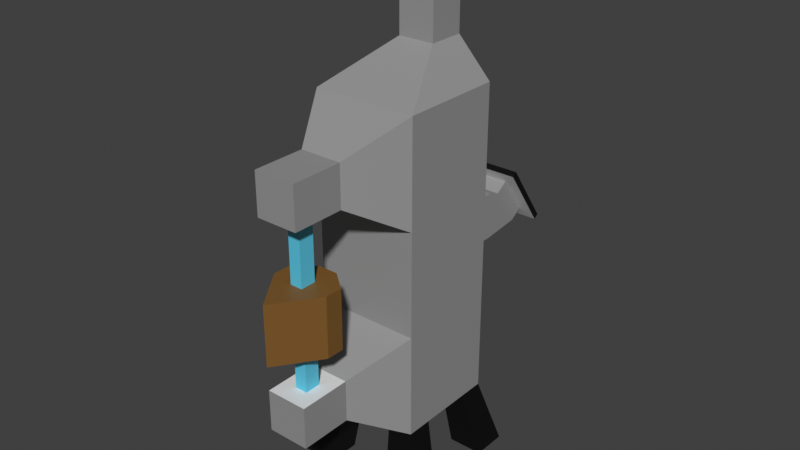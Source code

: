 # Source: WoodChopper.blend  (saved by Blender 3.0.42; exported with 4.5.12 LTS)
import bpy
from mathutils import Matrix  # noqa: F401  (used for matrix-valued properties, if any)

bpy.ops.wm.read_factory_settings(use_empty=True)
scene = bpy.context.scene
scene.name = 'Scene'

# ---- collections
col_collection = bpy.data.collections.new('Collection'); scene.collection.children.link(col_collection)

# ---- materials (node trees are filled in below, after node groups)
mat_material = bpy.data.materials.new('Material')
mat_material.alpha_threshold = 0.0
mat_material.use_transparent_shadow = False
mat_material.line_color = (0.0, 0.0, 0.0, 1.0)
mat_scree = bpy.data.materials.new('Scree')
mat_scree.use_transparent_shadow = False
mat_body = bpy.data.materials.new('Body')
mat_body.use_transparent_shadow = False
mat_forcefield = bpy.data.materials.new('Forcefield')
mat_forcefield.use_transparent_shadow = False
mat_wood = bpy.data.materials.new('Wood')
mat_wood.use_transparent_shadow = False

# ---- material node trees
mat_material.use_nodes = True; mat_material.node_tree.nodes.clear()
_N = mat_material.node_tree.nodes; _L = mat_material.node_tree.links
n0 = _N.new('ShaderNodeOutputMaterial'); n0.name = 'Material Output'; n0.location = (300, 300)
n1 = _N.new('ShaderNodeBsdfPrincipled'); n1.name = 'Principled BSDF'; n1.location = (10, 300)
n1.distribution = 'GGX'
n1.subsurface_method = 'RANDOM_WALK_SKIN'
n1.inputs[2].default_value = 0.4
n1.inputs[3].default_value = 1.45
n1.inputs[27].default_value = (0.0, 0.0, 0.0, 1.0)
n1.inputs[28].default_value = 1.0
_L.new(n1.outputs[0], n0.inputs[0])
n0.is_active_output = True
mat_scree.use_nodes = True; mat_scree.node_tree.nodes.clear()
_N = mat_scree.node_tree.nodes; _L = mat_scree.node_tree.links
n0 = _N.new('ShaderNodeBsdfPrincipled'); n0.name = 'Principled BSDF'; n0.location = (10, 300)
n0.distribution = 'GGX'
n0.subsurface_method = 'RANDOM_WALK_SKIN'
n0.inputs[0].default_value = (0.0, 0.0, 0.0, 1.0)
n0.inputs[3].default_value = 1.45
n0.inputs[27].default_value = (0.0, 0.0, 0.0, 1.0)
n0.inputs[28].default_value = 1.0
n1 = _N.new('ShaderNodeOutputMaterial'); n1.name = 'Material Output'; n1.location = (300, 300)
_L.new(n0.outputs[0], n1.inputs[0])
n1.is_active_output = True
mat_body.use_nodes = True; mat_body.node_tree.nodes.clear()
_N = mat_body.node_tree.nodes; _L = mat_body.node_tree.links
n0 = _N.new('ShaderNodeBsdfPrincipled'); n0.name = 'Principled BSDF'; n0.location = (10, 300)
n0.distribution = 'GGX'
n0.subsurface_method = 'RANDOM_WALK_SKIN'
n0.inputs[0].default_value = (0.3108, 0.3108, 0.3108, 1.0)
n0.inputs[3].default_value = 1.45
n0.inputs[27].default_value = (0.0, 0.0, 0.0, 1.0)
n0.inputs[28].default_value = 1.0
n1 = _N.new('ShaderNodeOutputMaterial'); n1.name = 'Material Output'; n1.location = (300, 300)
_L.new(n0.outputs[0], n1.inputs[0])
n1.is_active_output = True
mat_forcefield.use_nodes = True; mat_forcefield.node_tree.nodes.clear()
_N = mat_forcefield.node_tree.nodes; _L = mat_forcefield.node_tree.links
n0 = _N.new('ShaderNodeBsdfPrincipled'); n0.name = 'Principled BSDF'; n0.location = (10, 300)
n0.distribution = 'GGX'
n0.subsurface_method = 'RANDOM_WALK_SKIN'
n0.inputs[0].default_value = (0.1074, 0.5883, 0.8018, 1.0)
n0.inputs[3].default_value = 1.45
n0.inputs[27].default_value = (0.0, 0.0, 0.0, 1.0)
n0.inputs[28].default_value = 1.0
n1 = _N.new('ShaderNodeOutputMaterial'); n1.name = 'Material Output'; n1.location = (300, 300)
_L.new(n0.outputs[0], n1.inputs[0])
n1.is_active_output = True
mat_wood.use_nodes = True; mat_wood.node_tree.nodes.clear()
_N = mat_wood.node_tree.nodes; _L = mat_wood.node_tree.links
n0 = _N.new('ShaderNodeBsdfPrincipled'); n0.name = 'Principled BSDF'; n0.location = (10, 300)
n0.distribution = 'GGX'
n0.subsurface_method = 'RANDOM_WALK_SKIN'
n0.inputs[0].default_value = (0.2079, 0.09752, 0.0201, 1.0)
n0.inputs[3].default_value = 1.45
n0.inputs[27].default_value = (0.0, 0.0, 0.0, 1.0)
n0.inputs[28].default_value = 1.0
n1 = _N.new('ShaderNodeOutputMaterial'); n1.name = 'Material Output'; n1.location = (300, 300)
_L.new(n0.outputs[0], n1.inputs[0])
n1.is_active_output = True

# ---- world
world_world = bpy.data.worlds.new('World'); scene.world = world_world
world_world.use_nodes = True; world_world.node_tree.nodes.clear()
_N = world_world.node_tree.nodes; _L = world_world.node_tree.links
n0 = _N.new('ShaderNodeOutputWorld'); n0.name = 'World Output'; n0.location = (300, 300)
n1 = _N.new('ShaderNodeBackground'); n1.name = 'Background'; n1.location = (10, 300)
n1.inputs[0].default_value = (0.05088, 0.05088, 0.05088, 1.0)
_L.new(n1.outputs[0], n0.inputs[0])
n0.is_active_output = True
world_world.color = (0.05088, 0.05088, 0.05088)
world_world.use_sun_shadow = False
world_world.sun_shadow_jitter_overblur = 0.0

# ---- meshes
me_cube = bpy.data.meshes.new('Cube')
me_cube.from_pydata([(1.0, 1.0, 1.0), (1.0, 1.0, -1.0), (0.4, 0.0, 0.4), (0.4, 0.0, -0.4), (-1.0, 1.0, 1.0), (-1.0, 1.0, -1.0), (-0.4, 0.0, 0.4), (-0.4, 0.0, -0.4), (1.0, 3.0, -1.0), (-1.0, 3.0, -1.0), (1.0, 3.0, 1.0), (-1.0, 3.0, 1.0), (-1.0, 1.0, 3.0), (1.0, 1.0, 3.0), (-1.0, 3.0, 3.0), (1.0, 3.0, 3.0), (-1.0, 1.0, 5.0), (1.0, 1.0, 5.0), (-1.0, 3.0, 5.0), (1.0, 3.0, 5.0), (-0.4, 0.0, 3.6), (0.4, 0.0, 3.6), (-0.4, 0.0, 4.4), (0.4, 0.0, 4.4), (-0.4, -1.0, -0.4), (-0.4, -1.0, 0.4), (0.4, -1.0, 0.4), (0.4, -1.0, -0.4), (-0.4, -1.0, 3.6), (0.4, -1.0, 3.6), (-0.4, -1.0, 4.4), (0.4, -1.0, 4.4), (0.0, 1.0, -1.0), (0.0, 3.0, -1.0), (1.0, 2.0, -1.0), (-1.0, 2.0, -1.0), (0.0, 2.0, -1.0), (-0.5, 1.0, -1.0), (-0.5, 3.0, -1.0), (1.0, 2.5, -1.0), (-1.0, 1.5, -1.0), (0.5, 1.0, -1.0), (0.5, 3.0, -1.0), (1.0, 1.5, -1.0), (-1.0, 2.5, -1.0), (0.0, 2.5, -1.0), (0.0, 1.5, -1.0), (0.5, 2.0, -1.0), (-0.5, 2.0, -1.0), (-0.5, 1.5, -1.0), (0.5, 1.5, -1.0), (0.5, 2.5, -1.0), (-0.5, 2.5, -1.0), (-0.6608, 0.6784, -2.271), (-1.322, 0.6784, -2.271), (-0.6608, 3.322, -2.271), (-1.322, 3.322, -2.271), (1.322, 2.661, -2.271), (1.322, 3.322, -2.271), (-1.322, 1.339, -2.271), (1.322, 0.6784, -2.271), (0.6608, 0.6784, -2.271), (0.6608, 3.322, -2.271), (1.322, 1.339, -2.271), (-1.322, 2.661, -2.271), (-0.6608, 1.339, -2.271), (0.6608, 1.339, -2.271), (0.6608, 2.661, -2.271), (-0.6608, 2.661, -2.271), (-0.3498, 2.306, 5.682), (0.3498, 2.306, 5.682), (-0.3498, 3.006, 5.682), (0.3498, 3.006, 5.682), (-0.3498, 2.306, 7.198), (0.3498, 2.306, 7.198), (-0.3498, 3.006, 7.198), (0.3498, 3.006, 7.198), (-0.2131, 2.443, 7.198), (0.2131, 2.443, 7.198), (-0.2131, 2.869, 7.198), (0.2131, 2.869, 7.198), (-0.2131, 2.443, 6.914), (0.2131, 2.443, 6.914), (-0.2131, 2.869, 6.914), (0.2131, 2.869, 6.914), (-0.4555, 3.0, 1.545), (0.4555, 3.0, 1.545), (-0.4555, 3.0, 2.455), (0.4555, 3.0, 2.455), (-0.4555, 3.936, 1.545), (0.4555, 3.936, 1.545), (-0.4555, 3.936, 2.455), (0.4555, 3.936, 2.455), (-0.4555, 4.701, 1.627), (0.4555, 4.701, 1.627), (-0.4555, 4.178, 2.373), (0.4555, 4.178, 2.373), (-0.4555, 4.933, 1.79), (0.4555, 4.933, 1.79), (-0.4555, 4.411, 2.536), (0.4555, 4.411, 2.536), (-0.7139, 5.082, 1.578), (0.7139, 5.082, 1.578), (-0.7139, 4.263, 2.748), (0.7139, 4.263, 2.748), (-0.7139, 5.179, 1.646), (0.7139, 5.179, 1.646), (-0.7139, 4.36, 2.816), (0.7139, 4.36, 2.816), (1.0, 3.0, 1.0), (1.0, 1.0, 1.0), (1.0, 3.0, 3.0), (1.0, 1.0, 3.0), (0.4555, 3.0, 1.545), (0.4555, 3.0, 2.455), (0.4555, 3.936, 1.545), (0.4555, 3.936, 2.455), (-0.4555, 4.178, 2.373), (0.4555, 4.178, 2.373), (0.4555, 4.701, 1.627), (-0.4555, 4.411, 2.536), (0.4555, 4.411, 2.536), (0.4555, 4.933, 1.79), (-0.7139, 4.263, 2.748), (0.7139, 4.263, 2.748), (-0.7139, 4.36, 2.816), (0.7139, 4.36, 2.816), (0.12, -0.35, 0.4), (-0.12, -0.35, 0.4), (-0.12, -0.35, 3.6), (0.12, -0.35, 3.6), (0.12, -0.65, 0.4), (-0.12, -0.65, 0.4), (-0.12, -0.65, 3.6), (0.12, -0.65, 3.6), (0.12, -0.35, 3.845), (-0.12, -0.35, 3.845), (0.12, -0.65, 3.845), (-0.12, -0.65, 3.845)], [], [(0, 4, 6, 2), (22, 20, 28, 30), (7, 6, 4, 5), (5, 37, 32, 41, 1, 3, 7), (1, 0, 2, 3), (0, 1, 43, 34, 39, 8, 10), (9, 11, 10, 8, 42, 33, 38), (5, 4, 11, 9, 44, 35, 40), (49, 37, 53, 65), (10, 15, 111, 109), (13, 15, 19, 17), (14, 15, 88, 87), (11, 4, 12, 14), (4, 0, 13, 12), (18, 16, 69, 71), (17, 16, 22, 23), (14, 12, 16, 18), (15, 14, 18, 19), (7, 3, 27, 24), (13, 17, 23, 21), (12, 13, 21, 20), (16, 12, 20, 22), (27, 26, 25, 24), (28, 29, 31, 30), (6, 25, 132, 128), (23, 22, 30, 31), (3, 2, 26, 27), (21, 23, 31, 29), (20, 21, 130, 129), (6, 7, 24, 25), (51, 45, 33, 42), (50, 46, 36, 47), (49, 40, 35, 48), (46, 49, 48, 36), (32, 37, 49, 46), (51, 42, 62, 67), (43, 50, 47, 34), (42, 8, 58, 62), (41, 32, 46, 50), (52, 44, 64, 68), (34, 47, 51, 39), (47, 36, 45, 51), (45, 52, 38, 33), (36, 48, 52, 45), (48, 35, 44, 52), (68, 64, 56, 55), (53, 54, 59, 65), (60, 61, 66, 63), (57, 67, 62, 58), (43, 1, 60, 63), (44, 9, 56, 64), (37, 5, 54, 53), (39, 51, 67, 57), (8, 39, 57, 58), (40, 49, 65, 59), (38, 52, 68, 55), (41, 50, 66, 61), (5, 40, 59, 54), (9, 38, 55, 56), (50, 43, 63, 66), (1, 41, 61, 60), (70, 72, 76, 74), (19, 18, 71, 72), (17, 19, 72, 70), (16, 17, 70, 69), (75, 73, 77, 79), (69, 70, 74, 73), (71, 69, 73, 75), (72, 71, 75, 76), (78, 80, 84, 82), (76, 75, 79, 80), (74, 76, 80, 78), (73, 74, 78, 77), (81, 82, 84, 83), (77, 78, 82, 81), (79, 77, 81, 83), (80, 79, 83, 84), (85, 87, 91, 89), (10, 11, 85, 86), (11, 14, 87, 85), (15, 10, 86, 88), (108, 107, 125, 126), (87, 88, 92, 91), (98, 100, 121, 122), (86, 85, 89, 90), (94, 93, 97, 98), (90, 89, 93, 94), (89, 91, 95, 93), (91, 92, 96, 95), (97, 99, 103, 101), (93, 95, 99, 97), (15, 13, 112, 111), (107, 103, 123, 125), (104, 102, 106, 108), (95, 96, 118, 117), (100, 98, 102, 104), (98, 97, 101, 102), (106, 105, 107, 108), (102, 101, 105, 106), (101, 103, 107, 105), (88, 86, 113, 114), (110, 109, 111, 112), (116, 115, 119, 118), (114, 113, 115, 116), (117, 118, 121, 120), (118, 119, 122, 121), (120, 121, 124, 123), (123, 124, 126, 125), (0, 10, 109, 110), (90, 94, 119, 115), (13, 0, 110, 112), (96, 92, 116, 118), (103, 99, 120, 123), (92, 88, 114, 116), (94, 98, 122, 119), (86, 90, 115, 113), (99, 95, 117, 120), (104, 108, 126, 124), (100, 104, 124, 121), (128, 132, 138, 136), (129, 130, 134, 133), (28, 20, 129, 133), (2, 6, 128, 127), (21, 29, 134, 130), (29, 28, 133, 134), (26, 2, 127, 131), (25, 26, 131, 132), (135, 136, 138, 137), (131, 127, 135, 137), (132, 131, 137, 138), (127, 128, 136, 135)])
me_cube.polygons.foreach_set('material_index', [2, 2, 2, 2, 2, 2, 2, 2, 1, 0, 2, 2, 2, 2, 2, 2, 2, 2, 2, 2, 0, 2, 2, 2, 0, 2, 2, 2, 0, 2, 2, 2, 2, 2, 2, 1, 2, 1, 2, 1, 2, 2, 2, 2, 2, 1, 1, 1, 1, 1, 1, 1, 1, 1, 1, 1, 1, 1, 1, 1, 1, 2, 2, 2, 2, 2, 2, 2, 2, 2, 2, 2, 2, 2, 2, 2, 2, 2, 2, 2, 2, 0, 2, 0, 2, 2, 2, 2, 2, 0, 2, 0, 0, 1, 0, 0, 0, 1, 1, 1, 0, 2, 2, 2, 2, 2, 0, 1, 0, 0, 0, 0, 0, 0, 0, 0, 0, 0, 0, 3, 0, 0, 0, 0, 0, 0, 0, 0, 3, 3, 3])
_uv = me_cube.uv_layers.new(name='UVMap')
_uv.uv.foreach_set('vector', [0.625, 0.5, 0.875, 0.5, 0.875, 0.75, 0.625, 0.75, 0.625, 0.25, 0.625, 0.25, 0.625, 0.25, 0.625, 0.25, 0.375, 0.0, 0.625, 0.0, 0.625, 0.25, 0.375, 0.25, 0.125, 0.5, 0.1875, 0.5, 0.25, 0.5, 0.3125, 0.5, 0.375, 0.5, 0.375, 0.75, 0.125, 0.75, 0.375, 0.5, 0.625, 0.5, 0.625, 0.75, 0.375, 0.75, 0.625, 0.5, 0.375, 0.5, 0.375, 0.5, 0.375, 0.5, 0.375, 0.5, 0.375, 0.5, 0.625, 0.5, 0.375, 0.25, 0.625, 0.25, 0.625, 0.5, 0.375, 0.5, 0.375, 0.4375, 0.375, 0.375, 0.375, 0.3125, 0.375, 0.25, 0.625, 0.25, 0.625, 0.25, 0.375, 0.25, 0.375, 0.25, 0.375, 0.25, 0.375, 0.25, 0.1875, 0.5, 0.1875, 0.5, 0.1875, 0.5, 0.1875, 0.5, 0.625, 0.5, 0.625, 0.5, 0.625, 0.5, 0.625, 0.5, 0.625, 0.5, 0.625, 0.5, 0.625, 0.5, 0.625, 0.5, 0.625, 0.25, 0.625, 0.5, 0.625, 0.5, 0.625, 0.25, 0.625, 0.25, 0.625, 0.25, 0.625, 0.25, 0.625, 0.25, 0.875, 0.5, 0.625, 0.5, 0.625, 0.5, 0.875, 0.5, 0.625, 0.25, 0.625, 0.25, 0.625, 0.25, 0.625, 0.25, 0.625, 0.5, 0.875, 0.5, 0.875, 0.5, 0.625, 0.5, 0.625, 0.25, 0.625, 0.25, 0.625, 0.25, 0.625, 0.25, 0.625, 0.5, 0.625, 0.25, 0.625, 0.25, 0.625, 0.5, 0.125, 0.75, 0.375, 0.75, 0.375, 0.75, 0.125, 0.75, 0.625, 0.5, 0.625, 0.5, 0.625, 0.5, 0.625, 0.5, 0.875, 0.5, 0.625, 0.5, 0.625, 0.5, 0.875, 0.5, 0.625, 0.25, 0.625, 0.25, 0.625, 0.25, 0.625, 0.25, 0.375, 0.75, 0.625, 0.75, 0.625, 1.0, 0.375, 1.0, 0.875, 0.5, 0.625, 0.5, 0.625, 0.5, 0.875, 0.5, 0.625, 0.0, 0.625, 0.0, 0.625, 0.0, 0.625, 0.0, 0.625, 0.5, 0.875, 0.5, 0.875, 0.5, 0.625, 0.5, 0.375, 0.75, 0.625, 0.75, 0.625, 0.75, 0.375, 0.75, 0.625, 0.5, 0.625, 0.5, 0.625, 0.5, 0.625, 0.5, 0.875, 0.5, 0.625, 0.5, 0.625, 0.5, 0.875, 0.5, 0.625, 0.0, 0.375, 0.0, 0.375, 0.0, 0.625, 0.0, 0.3125, 0.5, 0.25, 0.5, 0.25, 0.5, 0.3125, 0.5, 0.3125, 0.5, 0.25, 0.5, 0.25, 0.5, 0.3125, 0.5, 0.1875, 0.5, 0.125, 0.5, 0.125, 0.5, 0.1875, 0.5, 0.25, 0.5, 0.1875, 0.5, 0.1875, 0.5, 0.25, 0.5, 0.25, 0.5, 0.1875, 0.5, 0.1875, 0.5, 0.25, 0.5, 0.3125, 0.5, 0.3125, 0.5, 0.3125, 0.5, 0.3125, 0.5, 0.375, 0.5, 0.3125, 0.5, 0.3125, 0.5, 0.375, 0.5, 0.375, 0.4375, 0.375, 0.5, 0.375, 0.5, 0.375, 0.4375, 0.3125, 0.5, 0.25, 0.5, 0.25, 0.5, 0.3125, 0.5, 0.1875, 0.5, 0.125, 0.5, 0.125, 0.5, 0.1875, 0.5, 0.375, 0.5, 0.3125, 0.5, 0.3125, 0.5, 0.375, 0.5, 0.3125, 0.5, 0.25, 0.5, 0.25, 0.5, 0.3125, 0.5, 0.25, 0.5, 0.1875, 0.5, 0.1875, 0.5, 0.25, 0.5, 0.25, 0.5, 0.1875, 0.5, 0.1875, 0.5, 0.25, 0.5, 0.1875, 0.5, 0.125, 0.5, 0.125, 0.5, 0.1875, 0.5, 0.1875, 0.5, 0.125, 0.5, 0.125, 0.5, 0.1875, 0.5, 0.1875, 0.5, 0.125, 0.5, 0.125, 0.5, 0.1875, 0.5, 0.375, 0.5, 0.3125, 0.5, 0.3125, 0.5, 0.375, 0.5, 0.375, 0.5, 0.3125, 0.5, 0.3125, 0.5, 0.375, 0.5, 0.375, 0.5, 0.375, 0.5, 0.375, 0.5, 0.375, 0.5, 0.375, 0.25, 0.375, 0.25, 0.375, 0.25, 0.375, 0.25, 0.1875, 0.5, 0.125, 0.5, 0.125, 0.5, 0.1875, 0.5, 0.375, 0.5, 0.3125, 0.5, 0.3125, 0.5, 0.375, 0.5, 0.375, 0.5, 0.375, 0.5, 0.375, 0.5, 0.375, 0.5, 0.125, 0.5, 0.1875, 0.5, 0.1875, 0.5, 0.125, 0.5, 0.1875, 0.5, 0.1875, 0.5, 0.1875, 0.5, 0.1875, 0.5, 0.3125, 0.5, 0.3125, 0.5, 0.3125, 0.5, 0.3125, 0.5, 0.375, 0.25, 0.375, 0.25, 0.375, 0.25, 0.375, 0.25, 0.375, 0.25, 0.375, 0.3125, 0.375, 0.3125, 0.375, 0.25, 0.3125, 0.5, 0.375, 0.5, 0.375, 0.5, 0.3125, 0.5, 0.375, 0.5, 0.3125, 0.5, 0.3125, 0.5, 0.375, 0.5, 0.625, 0.5, 0.625, 0.5, 0.625, 0.5, 0.625, 0.5, 0.625, 0.5, 0.625, 0.25, 0.625, 0.25, 0.625, 0.5, 0.625, 0.5, 0.625, 0.5, 0.625, 0.5, 0.625, 0.5, 0.875, 0.5, 0.625, 0.5, 0.625, 0.5, 0.875, 0.5, 0.625, 0.25, 0.625, 0.25, 0.625, 0.25, 0.625, 0.25, 0.875, 0.5, 0.625, 0.5, 0.625, 0.5, 0.875, 0.5, 0.625, 0.25, 0.625, 0.25, 0.625, 0.25, 0.625, 0.25, 0.625, 0.5, 0.625, 0.25, 0.625, 0.25, 0.625, 0.5, 0.625, 0.5, 0.625, 0.5, 0.625, 0.5, 0.625, 0.5, 0.625, 0.5, 0.625, 0.25, 0.625, 0.25, 0.625, 0.5, 0.625, 0.5, 0.625, 0.5, 0.625, 0.5, 0.625, 0.5, 0.875, 0.5, 0.625, 0.5, 0.625, 0.5, 0.875, 0.5, 0.875, 0.5, 0.625, 0.5, 0.625, 0.5, 0.625, 0.25, 0.875, 0.5, 0.625, 0.5, 0.625, 0.5, 0.875, 0.5, 0.625, 0.25, 0.625, 0.25, 0.625, 0.25, 0.625, 0.25, 0.625, 0.5, 0.625, 0.25, 0.625, 0.25, 0.625, 0.5, 0.625, 0.25, 0.625, 0.25, 0.625, 0.25, 0.625, 0.25, 0.625, 0.5, 0.625, 0.25, 0.625, 0.25, 0.625, 0.5, 0.625, 0.25, 0.625, 0.25, 0.625, 0.25, 0.625, 0.25, 0.625, 0.5, 0.625, 0.5, 0.625, 0.5, 0.625, 0.5, 0.625, 0.5, 0.625, 0.25, 0.625, 0.25, 0.625, 0.5, 0.625, 0.25, 0.625, 0.5, 0.625, 0.5, 0.625, 0.25, 0.625, 0.5, 0.625, 0.5, 0.625, 0.5, 0.625, 0.5, 0.625, 0.5, 0.625, 0.25, 0.625, 0.25, 0.625, 0.5, 0.625, 0.5, 0.625, 0.25, 0.625, 0.25, 0.625, 0.5, 0.625, 0.5, 0.625, 0.25, 0.625, 0.25, 0.625, 0.5, 0.625, 0.25, 0.625, 0.25, 0.625, 0.25, 0.625, 0.25, 0.625, 0.25, 0.625, 0.5, 0.625, 0.5, 0.625, 0.25, 0.625, 0.25, 0.625, 0.25, 0.625, 0.25, 0.625, 0.25, 0.625, 0.25, 0.625, 0.25, 0.625, 0.25, 0.625, 0.25, 0.625, 0.5, 0.625, 0.5, 0.625, 0.5, 0.625, 0.5, 0.625, 0.25, 0.625, 0.25, 0.625, 0.25, 0.625, 0.25, 0.625, 0.5, 0.625, 0.5, 0.625, 0.5, 0.625, 0.5, 0.625, 0.25, 0.625, 0.5, 0.625, 0.5, 0.625, 0.25, 0.625, 0.5, 0.625, 0.5, 0.625, 0.5, 0.625, 0.5, 0.625, 0.5, 0.625, 0.25, 0.625, 0.25, 0.625, 0.5, 0.625, 0.5, 0.625, 0.25, 0.625, 0.25, 0.625, 0.5, 0.625, 0.5, 0.625, 0.25, 0.625, 0.25, 0.625, 0.5, 0.625, 0.25, 0.625, 0.25, 0.625, 0.25, 0.625, 0.25, 0.625, 0.5, 0.625, 0.5, 0.625, 0.5, 0.625, 0.5, 0.625, 0.5, 0.625, 0.5, 0.625, 0.5, 0.625, 0.5, 0.625, 0.5, 0.625, 0.5, 0.625, 0.5, 0.625, 0.5, 0.625, 0.5, 0.625, 0.5, 0.625, 0.5, 0.625, 0.5, 0.625, 0.25, 0.625, 0.5, 0.625, 0.5, 0.625, 0.25, 0.625, 0.5, 0.625, 0.5, 0.625, 0.5, 0.625, 0.5, 0.625, 0.25, 0.625, 0.5, 0.625, 0.5, 0.625, 0.25, 0.625, 0.25, 0.625, 0.5, 0.625, 0.5, 0.625, 0.25, 0.625, 0.5, 0.625, 0.5, 0.625, 0.5, 0.625, 0.5, 0.625, 0.5, 0.625, 0.5, 0.625, 0.5, 0.625, 0.5, 0.625, 0.5, 0.625, 0.5, 0.625, 0.5, 0.625, 0.5, 0.625, 0.5, 0.625, 0.5, 0.625, 0.5, 0.625, 0.5, 0.625, 0.25, 0.625, 0.25, 0.625, 0.25, 0.625, 0.25, 0.625, 0.5, 0.625, 0.5, 0.625, 0.5, 0.625, 0.5, 0.625, 0.5, 0.625, 0.5, 0.625, 0.5, 0.625, 0.5, 0.625, 0.5, 0.625, 0.5, 0.625, 0.5, 0.625, 0.5, 0.625, 0.25, 0.625, 0.25, 0.625, 0.25, 0.625, 0.25, 0.625, 0.5, 0.625, 0.5, 0.625, 0.5, 0.625, 0.5, 0.625, 0.5, 0.625, 0.5, 0.625, 0.5, 0.625, 0.5, 0.625, 0.0, 0.625, 0.0, 0.625, 0.0, 0.625, 0.0, 0.875, 0.5, 0.625, 0.5, 0.625, 0.5, 0.875, 0.5, 0.625, 0.25, 0.625, 0.25, 0.625, 0.25, 0.625, 0.25, 0.625, 0.75, 0.875, 0.75, 0.875, 0.75, 0.625, 0.75, 0.625, 0.5, 0.625, 0.5, 0.625, 0.5, 0.625, 0.5, 0.625, 0.5, 0.875, 0.5, 0.875, 0.5, 0.625, 0.5, 0.625, 0.75, 0.625, 0.75, 0.625, 0.75, 0.625, 0.75, 0.625, 1.0, 0.625, 0.75, 0.625, 0.75, 0.625, 1.0, 0.625, 0.75, 0.875, 0.75, 0.875, 0.75, 0.625, 0.75, 0.625, 0.75, 0.625, 0.75, 0.625, 0.75, 0.625, 0.75, 0.625, 1.0, 0.625, 0.75, 0.625, 0.75, 0.625, 1.0, 0.625, 0.75, 0.875, 0.75, 0.875, 0.75, 0.625, 0.75])
me_cube.materials.append(mat_material)
me_cube.materials.append(mat_scree)
me_cube.materials.append(mat_body)
me_cube.materials.append(mat_forcefield)
me_cube.use_remesh_preserve_volume = False
me_cube.use_remesh_preserve_attributes = False
me_cube.use_mirror_vertex_groups = False
me_cube.update()
me_cube_001 = bpy.data.meshes.new('Cube.001')
me_cube_001.from_pydata([(-1.0, 0.4056, -1.0), (-1.0, 0.4056, 1.0), (-1.0, 1.0, -1.0), (-1.0, 1.0, 1.0), (1.0, 0.4056, -1.0), (1.0, 0.4056, 1.0), (1.0, 1.0, -1.0), (1.0, 1.0, 1.0), (-1.0, 1.0, 0.3333), (-1.0, 1.0, -0.3333), (0.3333, 1.538, -1.0), (-0.3333, 1.538, -1.0), (-0.3333, 1.538, 1.0), (0.3333, 1.538, 1.0), (1.0, 1.0, 0.3333), (1.0, 1.0, -0.3333), (-0.3333, 1.538, -0.3333), (0.3333, 1.538, -0.3333), (-0.3333, 1.538, 0.3333), (0.3333, 1.538, 0.3333), (-1.0, 0.4056, 0.0), (1.0, 0.4056, 0.0), (0.0, -1.0, -1.0), (0.0, -1.0, 1.0), (0.0, -1.0, 0.0)], [], [(0, 20, 1, 3, 8, 9, 2), (19, 13, 7, 14), (6, 15, 14, 7, 5, 21, 4), (24, 23, 1, 20), (2, 11, 10, 6, 4, 22, 0), (7, 13, 12, 3, 1, 23, 5), (10, 17, 15, 6), (17, 19, 14, 15), (2, 9, 16, 11), (11, 16, 17, 10), (9, 8, 18, 16), (16, 18, 19, 17), (8, 3, 12, 18), (18, 12, 13, 19), (22, 24, 20, 0), (4, 21, 24, 22), (21, 5, 23, 24)])
_uv = me_cube_001.uv_layers.new(name='UVMap')
_uv.uv.foreach_set('vector', [0.375, 0.0, 0.5, 0.0, 0.625, 0.0, 0.625, 0.25, 0.5417, 0.25, 0.4583, 0.25, 0.375, 0.25, 0.5417, 0.4167, 0.625, 0.4167, 0.625, 0.5, 0.5417, 0.5, 0.375, 0.5, 0.4583, 0.5, 0.5417, 0.5, 0.625, 0.5, 0.625, 0.75, 0.5, 0.75, 0.375, 0.75, 0.5, 0.875, 0.625, 0.875, 0.625, 1.0, 0.5, 1.0, 0.125, 0.5, 0.2083, 0.5, 0.2917, 0.5, 0.375, 0.5, 0.375, 0.75, 0.25, 0.75, 0.125, 0.75, 0.625, 0.5, 0.7083, 0.5, 0.7917, 0.5, 0.875, 0.5, 0.875, 0.75, 0.75, 0.75, 0.625, 0.75, 0.375, 0.4167, 0.4583, 0.4167, 0.4583, 0.5, 0.375, 0.5, 0.4583, 0.4167, 0.5417, 0.4167, 0.5417, 0.5, 0.4583, 0.5, 0.375, 0.25, 0.4583, 0.25, 0.4583, 0.3333, 0.375, 0.3333, 0.375, 0.3333, 0.4583, 0.3333, 0.4583, 0.4167, 0.375, 0.4167, 0.4583, 0.25, 0.5417, 0.25, 0.5417, 0.3333, 0.4583, 0.3333, 0.4583, 0.3333, 0.5417, 0.3333, 0.5417, 0.4167, 0.4583, 0.4167, 0.5417, 0.25, 0.625, 0.25, 0.625, 0.3333, 0.5417, 0.3333, 0.5417, 0.3333, 0.625, 0.3333, 0.625, 0.4167, 0.5417, 0.4167, 0.375, 0.875, 0.5, 0.875, 0.5, 1.0, 0.375, 1.0, 0.375, 0.75, 0.5, 0.75, 0.5, 0.875, 0.375, 0.875, 0.5, 0.75, 0.625, 0.75, 0.625, 0.875, 0.5, 0.875])
me_cube_001.materials.append(mat_wood)
me_cube_001.use_remesh_fix_poles = True
me_cube_001.use_remesh_preserve_attributes = False
me_cube_001.update()

# ---- objects
ob_collector = bpy.data.objects.new('Collector', me_cube)
ob_wood = bpy.data.objects.new('Wood', me_cube_001)

# ---- transforms, parenting, visibility, modifiers, constraints
ob_collector.location = (0.0, 0.0, 0.0)
ob_collector.lock_rotations_4d = False
ob_collector.empty_display_type = 'ARROWS'
ob_collector.lineart.crease_threshold = 0.0
ob_wood.location = (0.0, -0.8026, 1.8)
ob_wood.scale = (0.5729, 0.5729, 0.5729)

# ---- collection membership
col_collection.objects.link(ob_collector)
col_collection.objects.link(ob_wood)

# ---- scene / render settings (as saved in the file)
scene.frame_start = 1; scene.frame_end = 250; scene.frame_set(1)
scene.render.engine = 'BLENDER_EEVEE_NEXT'
scene.cycles.sampling_pattern = 'TABULATED_SOBOL'
scene.cycles.use_light_tree = False
scene.view_settings.view_transform = 'Standard'
bpy.context.view_layer.update()

# ---- added for rendering (the .blend has no active camera and no usable light): camera, sun
cam_auto = bpy.data.cameras.new('AutoCamera')
cam_auto.lens = 50.0
cam_auto.sensor_width = 36.0
cam_auto.clip_end = 1000.0
ob_auto_camera = bpy.data.objects.new('AutoCamera', cam_auto)
scene.collection.objects.link(ob_auto_camera)
ob_auto_camera.location = (10.9316, -11.2163, 11.2087)
ob_auto_camera.rotation_euler = (1.09748, -7.21219e-08, 0.694738)
scene.camera = ob_auto_camera
light_auto_sun = bpy.data.lights.new('AutoSun', 'SUN')
light_auto_sun.energy = 3.0
light_auto_sun.angle = 0.0523599
ob_auto_sun = bpy.data.objects.new('AutoSun', light_auto_sun)
scene.collection.objects.link(ob_auto_sun)
ob_auto_sun.rotation_euler = (0.872665, 0.174533, 0.523599)
bpy.context.view_layer.update()
